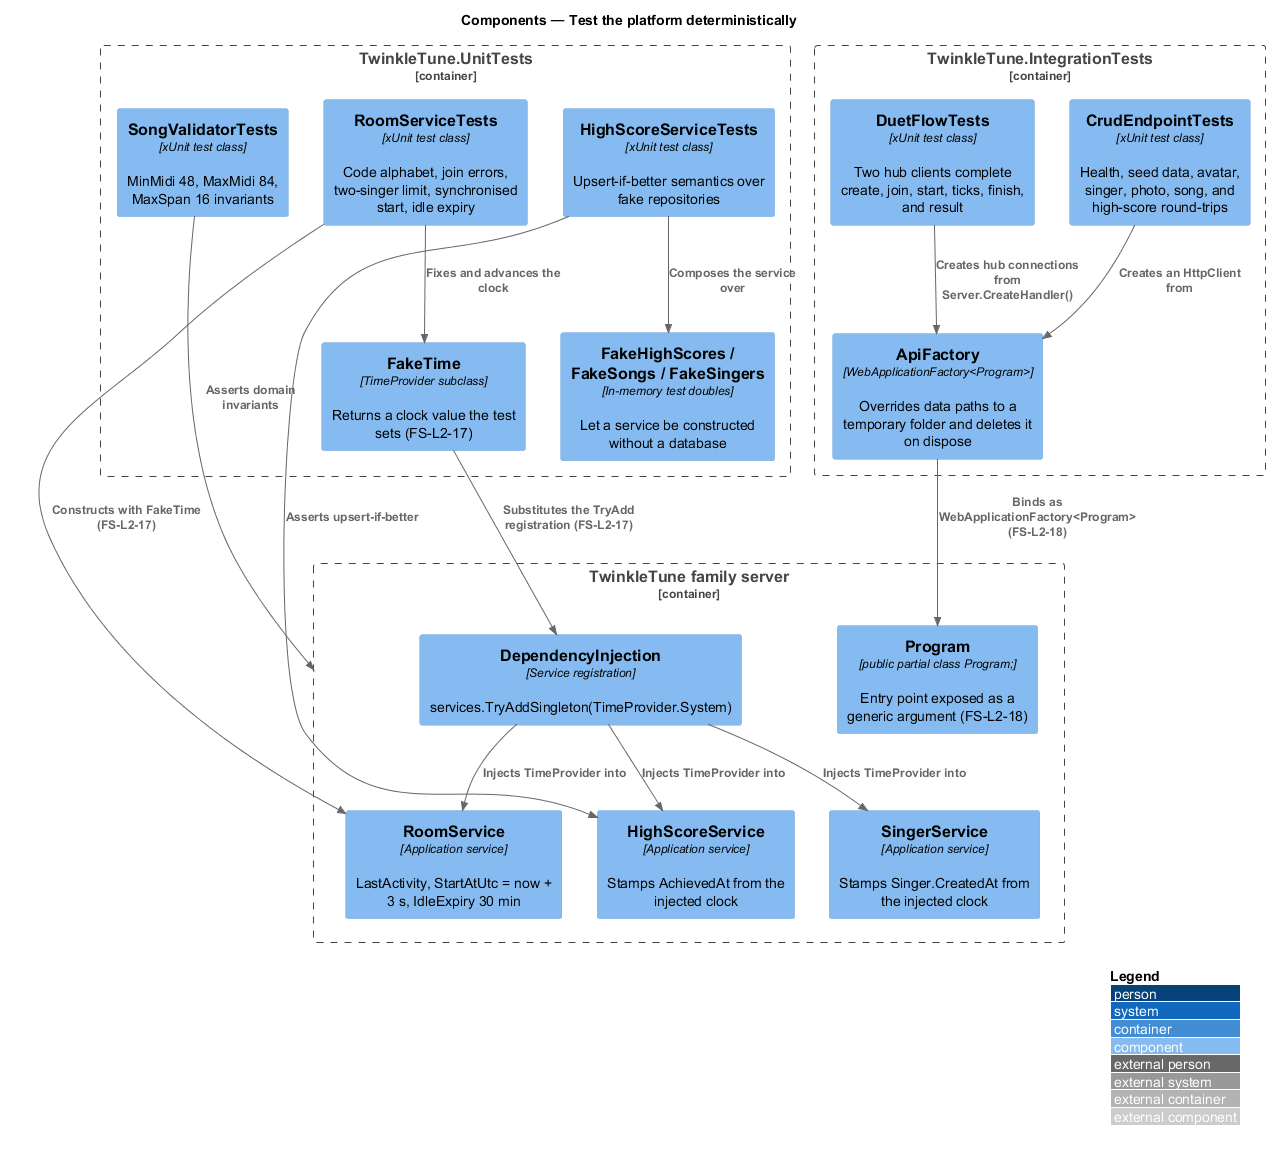

The diagram above was rendered by PlantUML. Its source (embedded in the PNG):
@startuml
!include <C4/C4_Component>
LAYOUT_WITH_LEGEND()
title Components — Test the platform deterministically

Container_Boundary(unit, "TwinkleTune.UnitTests") {
  Component(roomtests, "RoomServiceTests", "xUnit test class", "Code alphabet, join errors, two-singer limit, synchronised start, idle expiry")
  Component(hstests, "HighScoreServiceTests", "xUnit test class", "Upsert-if-better semantics over fake repositories")
  Component(songtests, "SongValidatorTests", "xUnit test class", "MinMidi 48, MaxMidi 84, MaxSpan 16 invariants")
  Component(faketime, "FakeTime", "TimeProvider subclass", "Returns a clock value the test sets (FS-L2-17)")
  Component(fakerepos, "FakeHighScores / FakeSongs / FakeSingers", "In-memory test doubles", "Let a service be constructed without a database")
}

Container_Boundary(integration, "TwinkleTune.IntegrationTests") {
  Component(factory, "ApiFactory", "WebApplicationFactory<Program>", "Overrides data paths to a temporary folder and deletes it on dispose")
  Component(crudtests, "CrudEndpointTests", "xUnit test class", "Health, seed data, avatar, singer, photo, song, and high-score round-trips")
  Component(duettests, "DuetFlowTests", "xUnit test class", "Two hub clients complete create, join, start, ticks, finish, and result")
}

Container_Boundary(app, "TwinkleTune family server") {
  Component(program, "Program", "public partial class Program;", "Entry point exposed as a generic argument (FS-L2-18)")
  Component(di, "DependencyInjection", "Service registration", "services.TryAddSingleton(TimeProvider.System)")
  Component(roomsvc, "RoomService", "Application service", "LastActivity, StartAtUtc = now + 3 s, IdleExpiry 30 min")
  Component(hssvc, "HighScoreService", "Application service", "Stamps AchievedAt from the injected clock")
  Component(singersvc, "SingerService", "Application service", "Stamps Singer.CreatedAt from the injected clock")
}

Rel(roomtests, faketime, "Fixes and advances the clock")
Rel(roomtests, roomsvc, "Constructs with FakeTime (FS-L2-17)")
Rel(hstests, fakerepos, "Composes the service over")
Rel(hstests, hssvc, "Asserts upsert-if-better")
Rel(songtests, app, "Asserts domain invariants")
Rel(faketime, di, "Substitutes the TryAdd registration (FS-L2-17)")
Rel(di, roomsvc, "Injects TimeProvider into")
Rel(di, hssvc, "Injects TimeProvider into")
Rel(di, singersvc, "Injects TimeProvider into")
Rel(factory, program, "Binds as WebApplicationFactory<Program> (FS-L2-18)")
Rel(crudtests, factory, "Creates an HttpClient from")
Rel(duettests, factory, "Creates hub connections from Server.CreateHandler()")
@enduml